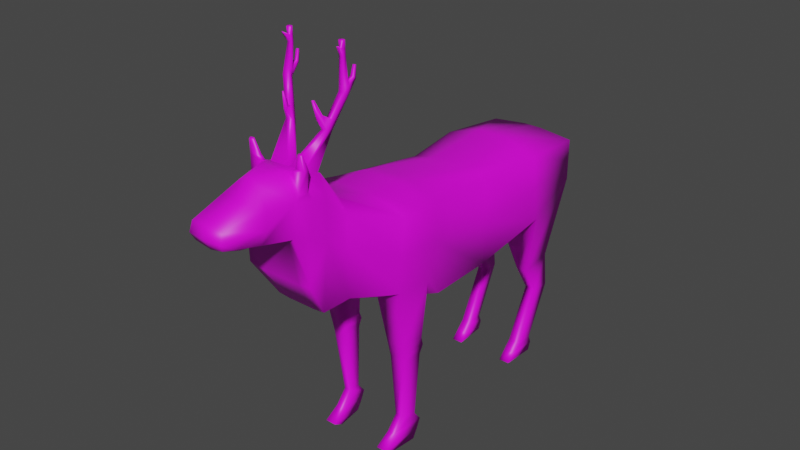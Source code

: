 # Source: raindeer_normal.blend  (saved by Blender 2.93.21; exported with 4.5.12 LTS)
import bpy
from mathutils import Matrix  # noqa: F401  (used for matrix-valued properties, if any)

bpy.ops.wm.read_factory_settings(use_empty=True)
scene = bpy.context.scene
scene.name = 'Scene'

# ---- collections
col_collection = bpy.data.collections.new('Collection'); scene.collection.children.link(col_collection)

# ---- images (referenced by path relative to the original .blend; pixels are not part of the script)
import os
ASSET_DIR = os.environ.get("B2B_ASSET_DIR", "")  # directory of the original .blend (textures are referenced by path, not embedded)
HERE = os.path.dirname(os.path.abspath(__file__))  # packed textures are extracted next to this script under _unpacked/

def load_image(name, relpath, width, height, colorspace="sRGB"):
    """Load a texture the original file referenced (path relative to the .blend, or extracted next to this script)."""
    p = next((c for c in (os.path.join(HERE, relpath), os.path.join(ASSET_DIR, relpath)) if relpath and os.path.exists(c)), "")
    if p:
        img = bpy.data.images.load(p, check_existing=True)
        img.name = name
    else:  # same state as the original file: an image datablock whose file is absent (Cycles renders it pink)
        img = bpy.data.images.new(name, width, height)
        img.source = "FILE"
        img.filepath = "//" + (relpath or name)
    img.colorspace_settings.name = colorspace
    return img
img_reindeer_color = load_image('Reindeer_color', 'Reindeer_color.png', 1024, 1024, 'sRGB')

# ---- materials (node trees are filled in below, after node groups)
mat_reindeer = bpy.data.materials.new('Reindeer')
mat_reindeer.use_transparent_shadow = False

# ---- material node trees
mat_reindeer.use_nodes = True; mat_reindeer.node_tree.nodes.clear()
_N = mat_reindeer.node_tree.nodes; _L = mat_reindeer.node_tree.links
n0 = _N.new('ShaderNodeBsdfPrincipled'); n0.name = 'Principled BSDF'; n0.location = (10, 300)
n0.distribution = 'GGX'
n0.subsurface_method = 'BURLEY'
n0.inputs[3].default_value = 1.45
n0.inputs[27].default_value = (0.0, 0.0, 0.0, 1.0)
n0.inputs[28].default_value = 1.0
n1 = _N.new('ShaderNodeOutputMaterial'); n1.name = 'Material Output'; n1.location = (300, 300)
n2 = _N.new('ShaderNodeTexImage'); n2.name = 'Image Texture'; n2.location = (-280, 280)
n2.image = img_reindeer_color
_L.new(n0.outputs[0], n1.inputs[0])
_L.new(n2.outputs[0], n0.inputs[0])
n1.is_active_output = True

# ---- world
world_world = bpy.data.worlds.new('World'); scene.world = world_world
world_world.use_nodes = True; world_world.node_tree.nodes.clear()
_N = world_world.node_tree.nodes; _L = world_world.node_tree.links
n0 = _N.new('ShaderNodeOutputWorld'); n0.name = 'World Output'; n0.location = (300, 300)
n1 = _N.new('ShaderNodeBackground'); n1.name = 'Background'; n1.location = (10, 300)
n1.inputs[0].default_value = (0.05088, 0.05088, 0.05088, 1.0)
_L.new(n1.outputs[0], n0.inputs[0])
n0.is_active_output = True
world_world.color = (0.05088, 0.05088, 0.05088)
world_world.use_sun_shadow = False
world_world.sun_shadow_jitter_overblur = 0.0

# ---- meshes
me_cube_002 = bpy.data.meshes.new('Cube.002')
me_cube_002.from_pydata([(1.08, -1.98, 3.497), (1.012, -1.965, 4.888), (1.118, 1.31, 3.434), (0.9985, 1.301, 4.697), (0.8268, 0.0, 2.929), (0.8268, 0.0, 4.663), (0.8934, 2.731, 3.737), (0.8934, 2.731, 4.575), (0.9669, -2.617, 3.497), (1.08, -2.617, 4.991), (0.6003, -3.441, 3.658), (0.635, -3.481, 5.203), (0.5132, -3.977, 3.595), (0.5855, -3.899, 5.629), (0.2884, 1.31, 4.93), (0.4779, -1.98, 3.257), (0.2747, 1.31, 3.175), (0.3833, -1.98, 5.192), (0.3833, 0.0, 4.767), (0.3833, 0.0, 2.522), (0.1974, 2.731, 4.653), (0.1472, 2.731, 3.567), (0.4779, -2.617, 3.257), (0.3833, -2.617, 5.192), (0.4454, -3.441, 3.585), (0.4454, -3.481, 5.474), (0.2794, -3.977, 3.575), (0.4292, -3.92, 6.05), (0.5305, -1.992, 1.964), (0.9193, -1.992, 1.964), (0.5305, -2.334, 1.937), (0.8421, -2.334, 1.937), (0.5982, -1.966, 0.5802), (0.7919, -1.966, 0.5802), (0.5557, -2.227, 0.6079), (0.7147, -2.227, 0.6079), (0.5982, -1.999, 0.01411), (0.7919, -1.999, 0.01411), (0.5238, -2.537, 0.01411), (0.7466, -2.537, 0.01411), (0.5982, -1.895, 0.1911), (0.5238, -2.734, 0.1189), (0.7466, -2.734, 0.1189), (0.7919, -1.895, 0.1911), (0.5557, -2.452, 0.3369), (0.7147, -2.452, 0.3369), (0.7919, -1.81, 0.3789), (0.5982, -1.81, 0.3789), (0.7216, 1.682, 1.999), (0.744, 2.332, 2.119), (0.4958, 1.682, 1.999), (0.5474, 2.332, 2.119), (0.7216, 2.061, 1.39), (0.744, 2.421, 1.388), (0.4958, 2.061, 1.39), (0.5474, 2.421, 1.388), (0.7216, 1.545, 0.3316), (0.744, 1.905, 0.3298), (0.4958, 1.545, 0.3316), (0.5474, 1.905, 0.3298), (0.7216, 1.21, -0.002022), (0.744, 1.904, -0.003792), (0.4958, 1.21, -0.002022), (0.5474, 1.904, -0.003792), (0.5474, 1.975, 0.163), (0.4958, 1.378, 0.1648), (0.7216, 1.378, 0.1648), (0.744, 1.975, 0.163), (0.1407, 3.019, 4.477), (0.1407, 2.9, 4.462), (0.6752, -4.433, 4.329), (0.5118, -4.425, 5.898), (0.4158, -4.421, 4.277), (0.3239, -4.373, 6.185), (1.058, 1.306, 4.065), (1.046, -1.973, 4.193), (0.6176, -3.481, 4.619), (0.8268, 0.0, 3.796), (0.8934, 2.731, 4.156), (1.023, -2.617, 4.244), (0.574, -3.899, 4.888), (0.1723, 2.731, 4.11), (0.5197, -4.601, 5.189), (0.4092, -4.601, 5.189), (0.2022, -4.946, 6.123), (0.4344, -5.022, 5.761), (0.3743, -5.117, 5.248), (0.2687, -5.118, 5.218), (0.3407, -5.212, 5.913), (0.3239, -5.812, 5.729), (0.3236, -5.581, 5.354), (0.2634, -5.441, 5.267), (0.4506, -5.073, 5.494), (0.3451, -5.867, 5.543), (0.2909, -5.803, 5.403), (0.5457, -4.265, 5.045), (0.3815, -4.239, 6.152), (0.5179, -4.245, 5.842), (0.5587, -4.186, 5.709), (0.5301, -4.492, 5.796), (0.2808, -4.421, 6.195), (0.349, -4.154, 6.118), (0.595, -4.283, 6.251), (0.5689, -4.372, 6.251), (0.385, -4.346, 6.251), (0.4177, -4.28, 6.251), (0.5593, -4.359, 6.529), (0.5511, -4.395, 6.498), (0.4659, -4.38, 6.505), (0.4756, -4.353, 6.529), (0.4602, -3.899, 6.044), (0.3645, -4.177, 6.125), (0.02241, -3.92, 6.05), (0.3098, -3.616, 6.639), (0.02241, -4.113, 6.106), (0.3098, -3.689, 6.66), (0.4633, -3.616, 6.639), (0.433, -3.704, 6.665), (0.524, -3.433, 7.258), (0.524, -3.506, 7.279), (0.6775, -3.433, 7.258), (0.6472, -3.521, 7.284), (0.4947, -3.402, 7.8), (0.4947, -3.448, 7.813), (0.5919, -3.402, 7.8), (0.5727, -3.457, 7.816), (0.4947, -3.414, 8.069), (0.4947, -3.459, 8.053), (0.5919, -3.414, 8.069), (0.5727, -3.469, 8.05), (0.502, -3.645, 6.864), (0.3788, -3.63, 6.86), (0.3788, -3.557, 6.839), (0.5322, -3.557, 6.839), (0.3144, -3.799, 6.851), (0.3684, -3.804, 6.857), (0.3446, -3.734, 6.914), (0.3986, -3.739, 6.92), (0.2978, -3.869, 7.174), (0.3174, -3.869, 7.177), (0.3088, -3.836, 7.171), (0.3285, -3.836, 7.174), (0.6595, -3.427, 7.372), (0.6315, -3.508, 7.396), (0.5178, -3.494, 7.392), (0.5178, -3.427, 7.372), (0.6348, -3.241, 7.427), (0.5604, -3.241, 7.427), (0.5574, -3.282, 7.464), (0.6261, -3.282, 7.464), (0.6171, -3.208, 7.635), (0.5756, -3.208, 7.635), (0.5739, -3.238, 7.638), (0.6122, -3.238, 7.638), (0.5919, -3.408, 7.935), (0.5727, -3.463, 7.933), (0.4947, -3.454, 7.933), (0.4947, -3.408, 7.935), (0.5526, -3.558, 7.972), (0.5977, -3.547, 7.975), (0.5974, -3.55, 7.995), (0.5523, -3.561, 7.992), (0.9801, -1.625, 4.849), (1.036, -1.625, 3.104), (0.3833, -1.637, 5.118), (0.4615, -1.625, 2.835), (1.008, -1.631, 4.124), (0.5184, -1.989, 2.261), (0.5184, -2.399, 2.24), (0.8708, -2.399, 2.295), (0.9562, -1.989, 2.316), (0.5244, -1.926, 2.113), (0.8564, -2.366, 2.116), (0.5244, -2.366, 2.088), (0.9377, -1.926, 2.14), (-1.08, -1.98, 3.497), (-1.012, -1.965, 4.888), (-1.118, 1.31, 3.434), (-0.9985, 1.301, 4.697), (0.0, 1.31, 2.883), (0.0, 1.31, 4.93), (0.0, -1.98, 3.257), (0.0, -1.98, 5.192), (-0.8268, 0.0, 2.929), (-0.8268, 0.0, 4.663), (0.0, 0.0, 4.767), (0.0, 0.0, 2.522), (-0.8934, 2.731, 3.737), (-0.8934, 2.731, 4.575), (0.0, 2.731, 3.735), (0.0, 2.731, 4.653), (-0.9669, -2.617, 3.497), (-1.08, -2.617, 4.991), (0.0, -2.617, 3.257), (0.0, -2.617, 5.192), (-0.6003, -3.441, 3.658), (-0.635, -3.481, 5.203), (0.0, -3.441, 3.585), (0.0, -3.481, 5.474), (-0.5132, -3.977, 3.595), (-0.5855, -3.899, 5.629), (0.0, -3.977, 3.575), (0.0, -3.899, 6.044), (-0.2884, 1.31, 4.93), (-0.4779, -1.98, 3.257), (-0.2747, 1.31, 3.175), (-0.3833, -1.98, 5.192), (-0.3833, 0.0, 4.767), (-0.3833, 0.0, 2.522), (-0.1974, 2.731, 4.653), (-0.1472, 2.731, 3.567), (-0.4779, -2.617, 3.257), (-0.3833, -2.617, 5.192), (-0.4454, -3.441, 3.585), (-0.4454, -3.481, 5.474), (-0.2794, -3.977, 3.575), (-0.4292, -3.92, 6.05), (-0.5305, -1.992, 1.964), (-0.9193, -1.992, 1.964), (-0.5305, -2.334, 1.937), (-0.8421, -2.334, 1.937), (-0.5982, -1.966, 0.5802), (-0.7919, -1.966, 0.5802), (-0.5557, -2.227, 0.6079), (-0.7147, -2.227, 0.6079), (-0.5982, -1.999, 0.01411), (-0.7919, -1.999, 0.01411), (-0.5238, -2.537, 0.01411), (-0.7466, -2.537, 0.01411), (-0.5982, -1.895, 0.1911), (-0.5238, -2.734, 0.1189), (-0.7466, -2.734, 0.1189), (-0.7919, -1.895, 0.1911), (-0.5557, -2.452, 0.3369), (-0.7147, -2.452, 0.3369), (-0.7919, -1.81, 0.3789), (-0.5982, -1.81, 0.3789), (-0.7216, 1.682, 1.999), (-0.744, 2.332, 2.119), (-0.4958, 1.682, 1.999), (-0.5474, 2.332, 2.119), (-0.7216, 2.061, 1.39), (-0.744, 2.421, 1.388), (-0.4958, 2.061, 1.39), (-0.5474, 2.421, 1.388), (-0.7216, 1.545, 0.3316), (-0.744, 1.905, 0.3298), (-0.4958, 1.545, 0.3316), (-0.5474, 1.905, 0.3298), (-0.7216, 1.21, -0.002022), (-0.744, 1.904, -0.003792), (-0.4958, 1.21, -0.002022), (-0.5474, 1.904, -0.003792), (-0.5474, 1.975, 0.163), (-0.4958, 1.378, 0.1648), (-0.7216, 1.378, 0.1648), (-0.744, 1.975, 0.163), (0.0, 3.019, 4.477), (-0.1407, 3.019, 4.477), (0.0, 2.9, 4.462), (-0.1407, 2.9, 4.462), (-0.6752, -4.433, 4.329), (-0.5118, -4.425, 5.898), (0.0, -4.421, 4.277), (0.0, -4.421, 6.195), (-0.4158, -4.421, 4.277), (-0.3239, -4.373, 6.185), (-1.058, 1.306, 4.065), (-1.046, -1.973, 4.193), (-0.6176, -3.481, 4.619), (-0.8268, 0.0, 3.796), (-0.8934, 2.731, 4.156), (0.0, 2.731, 4.194), (-1.023, -2.617, 4.244), (-0.574, -3.899, 4.888), (-0.1723, 2.731, 4.11), (-0.5197, -4.601, 5.189), (0.0, -4.601, 5.189), (-0.4092, -4.601, 5.189), (-0.2022, -4.946, 6.123), (0.0, -4.946, 6.207), (-0.4344, -5.022, 5.761), (-0.3743, -5.117, 5.248), (0.0, -5.126, 5.201), (-0.2687, -5.118, 5.218), (-0.3407, -5.212, 5.913), (0.0, -5.212, 5.913), (-0.3239, -5.812, 5.729), (-0.3236, -5.581, 5.354), (0.0, -5.379, 5.241), (-0.2634, -5.441, 5.267), (-0.4506, -5.073, 5.494), (-0.3451, -5.867, 5.543), (0.0, -5.809, 5.725), (0.0, -5.897, 5.543), (-0.2909, -5.803, 5.403), (0.0, -5.774, 5.331), (-0.5457, -4.265, 5.045), (-0.3815, -4.239, 6.152), (-0.5179, -4.245, 5.842), (0.0, -4.132, 6.112), (-0.5587, -4.186, 5.709), (-0.5301, -4.492, 5.796), (-0.2808, -4.421, 6.195), (-0.349, -4.154, 6.118), (-0.595, -4.283, 6.251), (-0.5689, -4.372, 6.251), (-0.385, -4.346, 6.251), (-0.4177, -4.28, 6.251), (-0.5593, -4.359, 6.529), (-0.5511, -4.395, 6.498), (-0.4659, -4.38, 6.505), (-0.4756, -4.353, 6.529), (-0.4602, -3.899, 6.044), (-0.3645, -4.177, 6.125), (-0.02241, -3.92, 6.05), (-0.3098, -3.616, 6.639), (-0.02241, -4.113, 6.106), (-0.3098, -3.689, 6.66), (-0.4633, -3.616, 6.639), (-0.433, -3.704, 6.665), (-0.524, -3.433, 7.258), (-0.524, -3.506, 7.279), (-0.6775, -3.433, 7.258), (-0.6472, -3.521, 7.284), (-0.4947, -3.402, 7.8), (-0.4947, -3.448, 7.813), (-0.5919, -3.402, 7.8), (-0.5727, -3.457, 7.816), (-0.4947, -3.414, 8.069), (-0.4947, -3.459, 8.053), (-0.5919, -3.414, 8.069), (-0.5727, -3.469, 8.05), (-0.502, -3.645, 6.864), (-0.3788, -3.63, 6.86), (-0.3788, -3.557, 6.839), (-0.5322, -3.557, 6.839), (-0.3144, -3.799, 6.851), (-0.3684, -3.804, 6.857), (-0.3446, -3.734, 6.914), (-0.3986, -3.739, 6.92), (-0.2978, -3.869, 7.174), (-0.3174, -3.869, 7.177), (-0.3088, -3.836, 7.171), (-0.3285, -3.836, 7.174), (-0.6595, -3.427, 7.372), (-0.6315, -3.508, 7.396), (-0.5178, -3.494, 7.392), (-0.5178, -3.427, 7.372), (-0.6348, -3.241, 7.427), (-0.5604, -3.241, 7.427), (-0.5574, -3.282, 7.464), (-0.6261, -3.282, 7.464), (-0.6171, -3.208, 7.635), (-0.5756, -3.208, 7.635), (-0.5739, -3.238, 7.638), (-0.6122, -3.238, 7.638), (-0.5919, -3.408, 7.935), (-0.5727, -3.463, 7.933), (-0.4947, -3.454, 7.933), (-0.4947, -3.408, 7.935), (-0.5526, -3.558, 7.972), (-0.5977, -3.547, 7.975), (-0.5974, -3.55, 7.995), (-0.5523, -3.561, 7.992), (-0.9801, -1.625, 4.849), (0.0, -1.637, 5.118), (0.0, -1.625, 2.835), (-1.036, -1.625, 3.104), (-0.3833, -1.637, 5.118), (-0.4615, -1.625, 2.835), (-1.008, -1.631, 4.124), (-0.5184, -1.989, 2.261), (-0.5184, -2.399, 2.24), (-0.8708, -2.399, 2.295), (-0.9562, -1.989, 2.316), (-0.5244, -1.926, 2.113), (-0.8564, -2.366, 2.116), (-0.5244, -2.366, 2.088), (-0.9377, -1.926, 2.14)], [], [(14, 3, 7, 20), (166, 162, 1, 75), (165, 163, 0, 15), (164, 366, 182, 17), (75, 1, 9, 79), (14, 180, 185, 18), (16, 2, 4, 19), (74, 3, 5, 77), (81, 20, 7, 78), (74, 2, 6, 78), (16, 179, 189, 21), (79, 9, 11, 76), (17, 182, 194, 23), (173, 171, 28, 30), (25, 198, 202, 110), (22, 8, 10, 24), (23, 194, 198, 25), (13, 110, 111, 98), (24, 10, 12, 26), (76, 11, 13, 80), (197, 24, 26, 201), (80, 13, 98, 95), (9, 23, 25, 11), (193, 22, 24, 197), (11, 25, 110, 13), (181, 15, 22, 193), (1, 17, 23, 9), (16, 21, 51, 50), (272, 190, 20, 81), (179, 16, 19, 186), (3, 14, 18, 5), (162, 164, 17, 1), (367, 165, 15, 181), (180, 14, 20, 190), (29, 31, 35, 33), (174, 172, 31, 29), (171, 174, 29, 28), (172, 173, 30, 31), (41, 40, 36, 38), (28, 29, 33, 32), (30, 28, 32, 34), (31, 30, 34, 35), (36, 37, 39, 38), (42, 41, 38, 39), (43, 42, 39, 37), (40, 43, 37, 36), (47, 46, 43, 40), (46, 45, 42, 43), (45, 44, 41, 42), (44, 47, 40, 41), (34, 32, 47, 44), (35, 34, 44, 45), (33, 35, 45, 46), (32, 33, 46, 47), (51, 49, 53, 55), (6, 2, 48, 49), (2, 16, 50, 48), (21, 6, 49, 51), (55, 53, 57, 59), (49, 48, 52, 53), (50, 51, 55, 54), (48, 50, 54, 52), (65, 64, 63, 62), (53, 52, 56, 57), (54, 55, 59, 58), (52, 54, 58, 56), (60, 62, 63, 61), (66, 65, 62, 60), (64, 67, 61, 63), (67, 66, 60, 61), (57, 56, 66, 67), (59, 57, 67, 64), (56, 58, 65, 66), (58, 59, 64, 65), (190, 20, 68, 257), (257, 68, 69, 259), (20, 190, 259, 69), (68, 20, 69), (100, 264, 280, 84), (277, 83, 87, 283), (26, 12, 70, 72), (201, 26, 72, 263), (27, 112, 113, 116), (70, 82, 83, 72), (72, 83, 277, 263), (189, 272, 81, 21), (12, 80, 70), (10, 76, 80, 12), (8, 79, 76, 10), (3, 74, 78, 7), (21, 81, 78, 6), (2, 74, 77, 4), (0, 75, 79, 8), (163, 166, 75, 0), (86, 92, 90), (283, 87, 91, 289), (82, 99, 85, 92, 86), (99, 100, 84, 85), (83, 82, 86, 87), (84, 280, 286, 88), (87, 86, 90, 91), (85, 84, 88), (89, 92, 85), (88, 89, 85), (93, 92, 89), (90, 92, 93), (70, 80, 95), (293, 89, 88, 286), (93, 89, 293, 294), (289, 91, 94, 296), (91, 90, 94), (294, 296, 94, 93), (90, 93, 94), (95, 82, 70), (95, 98, 99, 82), (71, 97, 102, 103), (111, 300, 264, 100), (97, 71, 99, 98), (71, 73, 100, 99), (73, 96, 111, 100), (96, 97, 98, 111), (103, 102, 106, 107), (97, 96, 105, 102), (73, 71, 103, 104), (96, 73, 104, 105), (106, 109, 108, 107), (102, 105, 109, 106), (104, 103, 107, 108), (105, 104, 108, 109), (112, 27, 110, 202), (27, 101, 111, 110), (114, 112, 202, 300), (101, 114, 300, 111), (131, 130, 121, 119), (112, 114, 115, 113), (114, 101, 117, 115), (101, 27, 116, 117), (143, 142, 124, 125), (133, 132, 118, 120), (130, 133, 120, 121), (132, 131, 119, 118), (155, 154, 128, 129), (145, 144, 123, 122), (144, 143, 125, 123), (142, 145, 122, 124), (128, 126, 127, 129), (157, 156, 127, 126), (156, 155, 129, 127), (154, 157, 126, 128), (113, 115, 131, 132), (117, 116, 133, 130), (116, 113, 132, 133), (131, 115, 134, 136), (135, 137, 141, 139), (115, 117, 135, 134), (117, 130, 137, 135), (130, 131, 136, 137), (138, 139, 141, 140), (134, 135, 139, 138), (137, 136, 140, 141), (136, 134, 138, 140), (118, 145, 148, 147), (119, 121, 143, 144), (118, 119, 144, 145), (121, 120, 142, 143), (148, 149, 153, 152), (142, 120, 146, 149), (120, 118, 147, 146), (145, 142, 149, 148), (150, 151, 152, 153), (147, 148, 152, 151), (149, 146, 150, 153), (146, 147, 151, 150), (124, 122, 157, 154), (156, 123, 158, 161), (122, 123, 156, 157), (125, 124, 154, 155), (158, 159, 160, 161), (123, 125, 159, 158), (155, 156, 161, 160), (125, 155, 160, 159), (4, 77, 166, 163), (186, 19, 165, 367), (5, 18, 164, 162), (18, 185, 366, 164), (19, 4, 163, 165), (77, 5, 162, 166), (8, 22, 168, 169), (15, 0, 170, 167), (0, 8, 169, 170), (22, 15, 167, 168), (169, 168, 173, 172), (167, 170, 174, 171), (170, 169, 172, 174), (168, 167, 171, 173), (203, 209, 188, 178), (371, 268, 176, 365), (370, 204, 175, 368), (369, 206, 182, 366), (268, 273, 192, 176), (203, 207, 185, 180), (205, 208, 183, 177), (267, 270, 184, 178), (275, 271, 188, 209), (267, 271, 187, 177), (205, 210, 189, 179), (273, 269, 196, 192), (206, 212, 194, 182), (378, 219, 217, 376), (214, 313, 202, 198), (211, 213, 195, 191), (212, 214, 198, 194), (200, 301, 314, 313), (213, 215, 199, 195), (269, 274, 200, 196), (197, 201, 215, 213), (274, 297, 301, 200), (192, 196, 214, 212), (193, 197, 213, 211), (196, 200, 313, 214), (181, 193, 211, 204), (176, 192, 212, 206), (205, 239, 240, 210), (272, 275, 209, 190), (179, 186, 208, 205), (178, 184, 207, 203), (365, 176, 206, 369), (367, 181, 204, 370), (180, 190, 209, 203), (218, 222, 224, 220), (379, 218, 220, 377), (376, 217, 218, 379), (377, 220, 219, 378), (230, 227, 225, 229), (217, 221, 222, 218), (219, 223, 221, 217), (220, 224, 223, 219), (225, 227, 228, 226), (231, 228, 227, 230), (232, 226, 228, 231), (229, 225, 226, 232), (236, 229, 232, 235), (235, 232, 231, 234), (234, 231, 230, 233), (233, 230, 229, 236), (223, 233, 236, 221), (224, 234, 233, 223), (222, 235, 234, 224), (221, 236, 235, 222), (240, 244, 242, 238), (187, 238, 237, 177), (177, 237, 239, 205), (210, 240, 238, 187), (244, 248, 246, 242), (238, 242, 241, 237), (239, 243, 244, 240), (237, 241, 243, 239), (254, 251, 252, 253), (242, 246, 245, 241), (243, 247, 248, 244), (241, 245, 247, 243), (249, 250, 252, 251), (255, 249, 251, 254), (253, 252, 250, 256), (256, 250, 249, 255), (246, 256, 255, 245), (248, 253, 256, 246), (245, 255, 254, 247), (247, 254, 253, 248), (190, 257, 258, 209), (257, 259, 260, 258), (209, 260, 259, 190), (258, 260, 209), (303, 279, 280, 264), (277, 283, 284, 278), (215, 265, 261, 199), (201, 263, 265, 215), (216, 319, 316, 315), (261, 265, 278, 276), (265, 263, 277, 278), (189, 210, 275, 272), (199, 261, 274), (195, 199, 274, 269), (191, 195, 269, 273), (178, 188, 271, 267), (210, 187, 271, 275), (177, 183, 270, 267), (175, 191, 273, 268), (368, 175, 268, 371), (282, 288, 291), (283, 289, 290, 284), (276, 282, 291, 281, 302), (302, 281, 279, 303), (278, 284, 282, 276), (279, 285, 286, 280), (284, 290, 288, 282), (281, 285, 279), (287, 281, 291), (285, 281, 287), (292, 287, 291), (288, 292, 291), (261, 297, 274), (293, 286, 285, 287), (292, 294, 293, 287), (289, 296, 295, 290), (290, 295, 288), (294, 292, 295, 296), (288, 295, 292), (297, 261, 276), (297, 276, 302, 301), (262, 306, 305, 299), (314, 303, 264, 300), (299, 301, 302, 262), (262, 302, 303, 266), (266, 303, 314, 298), (298, 314, 301, 299), (306, 310, 309, 305), (299, 305, 308, 298), (266, 307, 306, 262), (298, 308, 307, 266), (309, 310, 311, 312), (305, 309, 312, 308), (307, 311, 310, 306), (308, 312, 311, 307), (315, 202, 313, 216), (216, 313, 314, 304), (317, 300, 202, 315), (304, 314, 300, 317), (334, 322, 324, 333), (315, 316, 318, 317), (317, 318, 320, 304), (304, 320, 319, 216), (346, 328, 327, 345), (336, 323, 321, 335), (333, 324, 323, 336), (335, 321, 322, 334), (358, 332, 331, 357), (348, 325, 326, 347), (347, 326, 328, 346), (345, 327, 325, 348), (331, 332, 330, 329), (360, 329, 330, 359), (359, 330, 332, 358), (357, 331, 329, 360), (316, 335, 334, 318), (320, 333, 336, 319), (319, 336, 335, 316), (334, 339, 337, 318), (338, 342, 344, 340), (318, 337, 338, 320), (320, 338, 340, 333), (333, 340, 339, 334), (341, 343, 344, 342), (337, 341, 342, 338), (340, 344, 343, 339), (339, 343, 341, 337), (321, 350, 351, 348), (322, 347, 346, 324), (321, 348, 347, 322), (324, 346, 345, 323), (351, 355, 356, 352), (345, 352, 349, 323), (323, 349, 350, 321), (348, 351, 352, 345), (353, 356, 355, 354), (350, 354, 355, 351), (352, 356, 353, 349), (349, 353, 354, 350), (327, 357, 360, 325), (359, 364, 361, 326), (325, 360, 359, 326), (328, 358, 357, 327), (361, 364, 363, 362), (326, 361, 362, 328), (358, 363, 364, 359), (328, 362, 363, 358), (183, 368, 371, 270), (186, 367, 370, 208), (184, 365, 369, 207), (207, 369, 366, 185), (208, 370, 368, 183), (270, 371, 365, 184), (191, 374, 373, 211), (204, 372, 375, 175), (175, 375, 374, 191), (211, 373, 372, 204), (374, 377, 378, 373), (372, 376, 379, 375), (375, 379, 377, 374), (373, 378, 376, 372)])
me_cube_002.polygons.foreach_set('use_smooth', [True] * 390)
_uv = me_cube_002.uv_layers.new(name='UVMap')
_uv.uv.foreach_set('vector', [0.8878, 0.428, 0.935, 0.4291, 0.93, 0.5243, 0.8837, 0.5244, 0.6773, 0.3115, 0.7239, 0.324, 0.7204, 0.3464, 0.6757, 0.3346, 0.8965, 0.834, 0.9347, 0.8365, 0.9376, 0.8635, 0.8976, 0.8612, 0.89, 0.2327, 0.8645, 0.2332, 0.864, 0.2099, 0.8895, 0.2093, 0.6757, 0.3346, 0.7204, 0.3464, 0.7155, 0.3899, 0.6676, 0.3768, 0.8878, 0.428, 0.8686, 0.4284, 0.8668, 0.3444, 0.8923, 0.3439, 0.8841, 0.6438, 0.9402, 0.6462, 0.9208, 0.7278, 0.8913, 0.7241, 0.7254, 0.1222, 0.7658, 0.1337, 0.7407, 0.2169, 0.6851, 0.2016, 0.4686, 0.653, 0.4703, 0.6175, 0.5166, 0.6226, 0.5166, 0.65, 0.7254, 0.1222, 0.685, 0.1106, 0.7295, 0.02537, 0.7564, 0.03277, 0.8841, 0.6438, 0.8658, 0.6411, 0.8658, 0.5554, 0.8756, 0.5538, 0.6676, 0.3768, 0.7155, 0.3899, 0.7138, 0.4499, 0.6764, 0.4396, 0.8895, 0.2093, 0.864, 0.2099, 0.8632, 0.1681, 0.8887, 0.1676, 0.04506, 0.7558, 0.01592, 0.7586, 0.01993, 0.7486, 0.04254, 0.7459, 0.8916, 0.1077, 0.8619, 0.1084, 0.8612, 0.07455, 0.8918, 0.07391, 0.8976, 0.9032, 0.9301, 0.9054, 0.9057, 0.9612, 0.8954, 0.9605, 0.8887, 0.1676, 0.8632, 0.1681, 0.8619, 0.1084, 0.8916, 0.1077, 0.7337, 0.4843, 0.7603, 0.4919, 0.7605, 0.5113, 0.7338, 0.5042, 0.8954, 0.9605, 0.9057, 0.9612, 0.8999, 0.9959, 0.8844, 0.9957, 0.6764, 0.4396, 0.7138, 0.4499, 0.7337, 0.4843, 0.6862, 0.4712, 0.8658, 0.9605, 0.8954, 0.9605, 0.8844, 0.9957, 0.8658, 0.9957, 0.6862, 0.4712, 0.7337, 0.4843, 0.7338, 0.5042, 0.6898, 0.4975, 0.935, 0.1689, 0.8887, 0.1676, 0.8916, 0.1077, 0.9042, 0.1105, 0.8658, 0.9032, 0.8976, 0.9032, 0.8954, 0.9605, 0.8658, 0.9605, 0.7138, 0.4499, 0.7311, 0.455, 0.7603, 0.4919, 0.7337, 0.4843, 0.8658, 0.8612, 0.8976, 0.8612, 0.8976, 0.9032, 0.8658, 0.9032, 0.9314, 0.2128, 0.8895, 0.2093, 0.8887, 0.1676, 0.935, 0.1689, 0.6228, 0.6575, 0.7126, 0.6175, 0.6995, 0.7164, 0.6582, 0.7308, 0.4572, 0.6475, 0.4572, 0.6175, 0.4703, 0.6175, 0.4686, 0.653, 0.8658, 0.6411, 0.8841, 0.6438, 0.8913, 0.7241, 0.8658, 0.7241, 0.935, 0.4291, 0.8878, 0.428, 0.8923, 0.3439, 0.9218, 0.3444, 0.9298, 0.2357, 0.89, 0.2327, 0.8895, 0.2093, 0.9314, 0.2128, 0.8658, 0.834, 0.8965, 0.834, 0.8976, 0.8612, 0.8658, 0.8612, 0.8686, 0.4284, 0.8878, 0.428, 0.8837, 0.5244, 0.8706, 0.5247, 0.5324, 0.2967, 0.5246, 0.3183, 0.4413, 0.2882, 0.4441, 0.2709, 0.5449, 0.2956, 0.5356, 0.3235, 0.5246, 0.3183, 0.5324, 0.2967, 0.3514, 0.7106, 0.3786, 0.706, 0.3786, 0.7184, 0.3529, 0.721, 0.2264, 0.8629, 0.2045, 0.8596, 0.2055, 0.85, 0.2262, 0.8513, 0.06448, 0.624, 0.009234, 0.6311, 0.01568, 0.6191, 0.05114, 0.6176, 0.3529, 0.721, 0.3786, 0.7184, 0.3792, 0.8088, 0.3664, 0.8101, 0.04254, 0.7459, 0.01993, 0.7486, 0.01494, 0.6568, 0.0322, 0.6579, 0.2262, 0.8513, 0.2055, 0.85, 0.2129, 0.7635, 0.2234, 0.7642, 0.5812, 0.8761, 0.594, 0.8753, 0.5932, 0.9108, 0.5784, 0.9117, 0.594, 0.9247, 0.5792, 0.9256, 0.5784, 0.9117, 0.5932, 0.9108, 0.4205, 0.2594, 0.401, 0.312, 0.3978, 0.2975, 0.4073, 0.263, 0.3572, 0.9204, 0.3443, 0.9204, 0.3443, 0.9076, 0.3572, 0.9076, 0.3572, 0.9338, 0.3443, 0.9338, 0.3443, 0.9204, 0.3572, 0.9204, 0.434, 0.2573, 0.4199, 0.2979, 0.401, 0.312, 0.4205, 0.2594, 0.2247, 0.7445, 0.2142, 0.7438, 0.2131, 0.7269, 0.2279, 0.7278, 0.04644, 0.6393, 0.004082, 0.6438, 0.009234, 0.6311, 0.06448, 0.624, 0.0322, 0.6579, 0.01494, 0.6568, 0.004082, 0.6438, 0.04644, 0.6393, 0.2234, 0.7642, 0.2129, 0.7635, 0.2142, 0.7438, 0.2247, 0.7445, 0.4441, 0.2709, 0.4413, 0.2882, 0.4199, 0.2979, 0.434, 0.2573, 0.07264, 0.9228, 0.07264, 0.9099, 0.08512, 0.9099, 0.08512, 0.9228, 0.4936, 0.788, 0.5067, 0.788, 0.5067, 0.8346, 0.4936, 0.8346, 0.7295, 0.02537, 0.685, 0.1106, 0.5996, 0.06224, 0.6187, 0.02268, 0.1884, 0.8483, 0.1346, 0.8249, 0.1578, 0.7527, 0.1727, 0.7545, 0.467, 0.6884, 0.5166, 0.6774, 0.5067, 0.788, 0.4936, 0.788, 0.4936, 0.8346, 0.5067, 0.8346, 0.5067, 0.9102, 0.4936, 0.9102, 0.6187, 0.02268, 0.5996, 0.06224, 0.5672, 0.02723, 0.5734, 0.004082, 0.6582, 0.7308, 0.6995, 0.7164, 0.7126, 0.7636, 0.6891, 0.7671, 0.1727, 0.7545, 0.1578, 0.7527, 0.162, 0.716, 0.1769, 0.7177, 0.6565, 0.8545, 0.6956, 0.8486, 0.6925, 0.8603, 0.6471, 0.8672, 0.5734, 0.004082, 0.5672, 0.02723, 0.4902, 0.04158, 0.4965, 0.01843, 0.6891, 0.7671, 0.7126, 0.7636, 0.6893, 0.8383, 0.6658, 0.8419, 0.1769, 0.7177, 0.162, 0.716, 0.1706, 0.6423, 0.1855, 0.644, 0.661, 0.921, 0.646, 0.9215, 0.6479, 0.8758, 0.661, 0.8753, 0.1869, 0.6317, 0.172, 0.6299, 0.1734, 0.6176, 0.1884, 0.6193, 0.4936, 0.9202, 0.5067, 0.9202, 0.5067, 0.932, 0.4936, 0.932, 0.487, 0.01098, 0.4766, 0.04937, 0.4629, 0.05717, 0.4751, 0.01265, 0.4965, 0.01843, 0.4902, 0.04158, 0.4766, 0.04937, 0.487, 0.01098, 0.4936, 0.9102, 0.5067, 0.9102, 0.5067, 0.9202, 0.4936, 0.9202, 0.1855, 0.644, 0.1706, 0.6423, 0.172, 0.6299, 0.1869, 0.6317, 0.6658, 0.8419, 0.6893, 0.8383, 0.6956, 0.8486, 0.6565, 0.8545, 0.8706, 0.5247, 0.8837, 0.5244, 0.8804, 0.5453, 0.871, 0.5455, 0.2945, 0.9207, 0.2945, 0.9113, 0.3022, 0.9113, 0.3022, 0.9207, 0.3151, 0.9076, 0.3151, 0.9207, 0.3022, 0.9207, 0.3022, 0.9113, 0.6072, 0.8753, 0.6072, 0.8976, 0.6022, 0.8815, 0.8792, 0.0382, 0.8605, 0.03859, 0.8598, 0.004082, 0.8732, 0.004751, 0.3291, 0.8183, 0.3563, 0.8183, 0.3469, 0.8525, 0.3291, 0.853, 0.26, 0.6176, 0.2755, 0.6189, 0.2863, 0.6634, 0.2691, 0.6601, 0.2414, 0.6176, 0.26, 0.6176, 0.2691, 0.6601, 0.2414, 0.6601, 0.03796, 0.851, 0.06367, 0.8426, 0.05866, 0.8887, 0.04896, 0.8919, 0.2863, 0.6634, 0.276, 0.7187, 0.2686, 0.7187, 0.2691, 0.6601, 0.2691, 0.6601, 0.2686, 0.7187, 0.2414, 0.7187, 0.2414, 0.6601, 0.4572, 0.6775, 0.4572, 0.6475, 0.4686, 0.653, 0.467, 0.6884, 0.6019, 0.4535, 0.6862, 0.4712, 0.6409, 0.4954, 0.6154, 0.4201, 0.6764, 0.4396, 0.6862, 0.4712, 0.6019, 0.4535, 0.6197, 0.3637, 0.6676, 0.3768, 0.6764, 0.4396, 0.6154, 0.4201, 0.7658, 0.1337, 0.7254, 0.1222, 0.7564, 0.03277, 0.7833, 0.04018, 0.467, 0.6884, 0.4686, 0.653, 0.5166, 0.65, 0.5166, 0.6774, 0.685, 0.1106, 0.7254, 0.1222, 0.6851, 0.2016, 0.6295, 0.1863, 0.6309, 0.3227, 0.6757, 0.3346, 0.6676, 0.3768, 0.6197, 0.3637, 0.612, 0.2931, 0.6773, 0.3115, 0.6757, 0.3346, 0.6309, 0.3227, 0.6877, 0.556, 0.7043, 0.5574, 0.6863, 0.5877, 0.3291, 0.853, 0.3469, 0.8525, 0.3466, 0.8743, 0.3291, 0.87, 0.6931, 0.5217, 0.7339, 0.5254, 0.7223, 0.5589, 0.7043, 0.5574, 0.6877, 0.556, 0.7339, 0.5254, 0.7607, 0.5284, 0.7468, 0.5609, 0.7223, 0.5589, 0.3563, 0.8183, 0.3636, 0.8183, 0.3539, 0.8528, 0.3469, 0.8525, 0.5303, 0.9114, 0.5248, 0.8979, 0.5464, 0.8979, 0.5464, 0.9206, 0.3469, 0.8525, 0.3539, 0.8528, 0.3506, 0.8843, 0.3466, 0.8743, 0.7223, 0.5589, 0.7468, 0.5609, 0.7287, 0.5739, 0.7062, 0.6092, 0.7043, 0.5574, 0.7223, 0.5589, 0.7287, 0.5739, 0.7062, 0.6092, 0.7223, 0.5589, 0.6933, 0.6094, 0.7043, 0.5574, 0.7062, 0.6092, 0.6863, 0.5877, 0.7043, 0.5574, 0.6933, 0.6094, 0.6409, 0.4954, 0.6862, 0.4712, 0.6898, 0.4975, 0.1097, 0.8791, 0.1099, 0.9006, 0.07264, 0.9018, 0.07264, 0.8791, 0.1536, 0.8564, 0.1664, 0.8579, 0.1661, 0.8794, 0.1534, 0.8794, 0.3291, 0.87, 0.3466, 0.8743, 0.3484, 0.8994, 0.3291, 0.8968, 0.3466, 0.8743, 0.3506, 0.8843, 0.3484, 0.8994, 0.1534, 0.8794, 0.1405, 0.8794, 0.145, 0.8601, 0.1536, 0.8564, 0.6863, 0.5877, 0.6933, 0.6094, 0.6855, 0.6029, 0.6898, 0.4975, 0.6931, 0.5217, 0.6409, 0.4954, 0.6898, 0.4975, 0.7338, 0.5042, 0.7339, 0.5254, 0.6931, 0.5217, 0.7417, 0.5229, 0.7412, 0.5104, 0.7668, 0.5199, 0.7652, 0.5256, 0.8851, 0.05486, 0.8609, 0.05851, 0.8605, 0.03859, 0.8792, 0.0382, 0.7412, 0.5104, 0.7417, 0.5229, 0.7339, 0.5254, 0.7338, 0.5042, 0.7417, 0.5229, 0.7609, 0.525, 0.7607, 0.5284, 0.7339, 0.5254, 0.8821, 0.04145, 0.8861, 0.05051, 0.8851, 0.05486, 0.8792, 0.0382, 0.7612, 0.5157, 0.7412, 0.5104, 0.7338, 0.5042, 0.7605, 0.5113, 0.7652, 0.5256, 0.7668, 0.5199, 0.7833, 0.5297, 0.7806, 0.5315, 0.1873, 0.8996, 0.1746, 0.8814, 0.1758, 0.8751, 0.1873, 0.8729, 0.6927, 0.8924, 0.7081, 0.8753, 0.7081, 0.8993, 0.696, 0.8976, 0.2834, 0.8964, 0.2757, 0.8918, 0.2785, 0.888, 0.2826, 0.8892, 0.7045, 0.9174, 0.699, 0.9166, 0.6987, 0.9147, 0.7044, 0.915, 0.1873, 0.8729, 0.1758, 0.8751, 0.1762, 0.8575, 0.1817, 0.8564, 0.696, 0.8976, 0.7081, 0.8993, 0.7044, 0.915, 0.6987, 0.9147, 0.2826, 0.8892, 0.2785, 0.888, 0.2812, 0.871, 0.2834, 0.87, 0.8627, 0.07304, 0.8897, 0.07248, 0.8918, 0.07391, 0.8612, 0.07455, 0.8897, 0.07248, 0.8841, 0.05651, 0.8851, 0.05486, 0.8918, 0.07391, 0.8624, 0.05978, 0.8627, 0.07304, 0.8612, 0.07455, 0.8609, 0.05851, 0.8841, 0.05651, 0.8624, 0.05978, 0.8609, 0.05851, 0.8851, 0.05486, 0.1324, 0.9332, 0.1242, 0.9321, 0.1181, 0.9024, 0.1262, 0.9035, 0.958, 0.5547, 0.9713, 0.5538, 0.9582, 0.5981, 0.9532, 0.5984, 0.7417, 0.9179, 0.7208, 0.9121, 0.7251, 0.8721, 0.733, 0.8742, 0.9677, 0.2898, 0.9514, 0.2881, 0.9472, 0.2443, 0.9533, 0.2449, 0.9589, 0.1948, 0.9532, 0.1943, 0.9624, 0.1673, 0.9663, 0.1676, 0.04888, 0.9064, 0.05858, 0.9032, 0.0584, 0.9337, 0.0487, 0.9369, 0.9545, 0.2311, 0.9483, 0.2305, 0.9508, 0.2015, 0.9569, 0.2021, 0.9543, 0.6122, 0.9593, 0.6119, 0.9615, 0.641, 0.9564, 0.6413, 0.9695, 0.1606, 0.9661, 0.1591, 0.9698, 0.151, 0.9728, 0.1535, 0.9586, 0.6486, 0.9632, 0.6483, 0.9697, 0.6757, 0.9665, 0.6759, 0.1275, 0.8961, 0.12, 0.8951, 0.1272, 0.8675, 0.1324, 0.8683, 0.2757, 0.7269, 0.2851, 0.7274, 0.2851, 0.7557, 0.2786, 0.7553, 0.7824, 0.9054, 0.7824, 0.9119, 0.7796, 0.9119, 0.779, 0.9067, 0.97, 0.6842, 0.9728, 0.6831, 0.9758, 0.6905, 0.9734, 0.6925, 0.726, 0.9339, 0.7208, 0.934, 0.7208, 0.9263, 0.726, 0.926, 0.2781, 0.764, 0.2846, 0.7644, 0.2841, 0.7731, 0.2777, 0.7727, 0.9532, 0.5984, 0.9582, 0.5981, 0.9593, 0.6119, 0.9543, 0.6122, 0.9533, 0.2449, 0.9472, 0.2443, 0.9483, 0.2305, 0.9545, 0.2311, 0.04896, 0.8919, 0.05866, 0.8887, 0.05858, 0.9032, 0.04888, 0.9064, 0.9593, 0.6119, 0.9582, 0.5981, 0.9695, 0.6076, 0.9669, 0.613, 0.9643, 0.2355, 0.9618, 0.23, 0.9742, 0.2168, 0.9764, 0.2174, 0.733, 0.8742, 0.7251, 0.8721, 0.7322, 0.8617, 0.7356, 0.8629, 0.9533, 0.2449, 0.9545, 0.2311, 0.9618, 0.23, 0.9643, 0.2355, 0.1482, 0.9105, 0.1482, 0.9188, 0.1405, 0.9201, 0.1406, 0.9165, 0.3873, 0.6505, 0.3886, 0.6509, 0.3886, 0.6533, 0.3873, 0.6529, 0.7356, 0.8629, 0.7322, 0.8617, 0.7405, 0.8426, 0.7417, 0.8431, 0.779, 0.8667, 0.7826, 0.867, 0.7826, 0.8826, 0.7813, 0.8826, 0.9669, 0.613, 0.9695, 0.6076, 0.981, 0.6262, 0.9789, 0.6267, 0.9564, 0.6413, 0.9586, 0.6486, 0.9517, 0.6576, 0.9484, 0.6562, 0.1262, 0.9035, 0.1181, 0.9024, 0.12, 0.8951, 0.1275, 0.8961, 0.9564, 0.6413, 0.9615, 0.641, 0.9632, 0.6483, 0.9586, 0.6486, 0.9569, 0.2021, 0.9508, 0.2015, 0.9532, 0.1943, 0.9589, 0.1948, 0.6022, 0.9233, 0.6068, 0.9233, 0.6058, 0.9352, 0.6033, 0.9352, 0.9532, 0.1943, 0.9508, 0.2015, 0.9432, 0.1863, 0.9467, 0.185, 0.0487, 0.9369, 0.0584, 0.9337, 0.06027, 0.9472, 0.05557, 0.9488, 0.1017, 0.9099, 0.1017, 0.9193, 0.09329, 0.9171, 0.09329, 0.9126, 0.3873, 0.6205, 0.3873, 0.6177, 0.3894, 0.6176, 0.3894, 0.6201, 0.9484, 0.6562, 0.9517, 0.6576, 0.953, 0.6695, 0.951, 0.6699, 0.9467, 0.185, 0.9432, 0.1863, 0.9463, 0.1727, 0.9483, 0.1732, 0.05557, 0.9488, 0.06027, 0.9472, 0.06367, 0.9609, 0.06105, 0.9617, 0.2786, 0.7553, 0.2851, 0.7557, 0.2846, 0.7644, 0.2781, 0.764, 0.9728, 0.6831, 0.9697, 0.6757, 0.9804, 0.6832, 0.981, 0.6844, 0.9665, 0.6759, 0.9697, 0.6757, 0.9728, 0.6831, 0.97, 0.6842, 0.9663, 0.1676, 0.9624, 0.1673, 0.9661, 0.1591, 0.9695, 0.1606, 0.1297, 0.8584, 0.1267, 0.8577, 0.1269, 0.8564, 0.1298, 0.8571, 0.1324, 0.8683, 0.1272, 0.8675, 0.1267, 0.8577, 0.1297, 0.8584, 0.6944, 0.9285, 0.6987, 0.9256, 0.6987, 0.9342, 0.6958, 0.9349, 0.9663, 0.1676, 0.9695, 0.1606, 0.9764, 0.1589, 0.9757, 0.1601, 0.6295, 0.1863, 0.6851, 0.2016, 0.6773, 0.3115, 0.612, 0.2931, 0.8658, 0.7241, 0.8913, 0.7241, 0.8965, 0.834, 0.8658, 0.834, 0.9218, 0.3444, 0.8923, 0.3439, 0.89, 0.2327, 0.9298, 0.2357, 0.8923, 0.3439, 0.8668, 0.3444, 0.8645, 0.2332, 0.89, 0.2327, 0.8913, 0.7241, 0.9208, 0.7278, 0.9347, 0.8365, 0.8965, 0.834, 0.6851, 0.2016, 0.7407, 0.2169, 0.7239, 0.324, 0.6773, 0.3115, 0.2279, 0.9521, 0.1965, 0.9342, 0.2035, 0.8693, 0.2266, 0.8745, 0.3409, 0.6372, 0.3792, 0.6176, 0.3787, 0.6952, 0.3501, 0.7017, 0.6309, 0.3227, 0.6197, 0.3637, 0.5465, 0.3287, 0.5551, 0.3027, 0.06448, 0.8328, 0.0222, 0.8344, 0.02046, 0.7683, 0.04759, 0.7658, 0.2266, 0.8745, 0.2035, 0.8693, 0.2045, 0.8596, 0.2264, 0.8629, 0.3501, 0.7017, 0.3787, 0.6952, 0.3786, 0.706, 0.3514, 0.7106, 0.5551, 0.3027, 0.5465, 0.3287, 0.5356, 0.3235, 0.5449, 0.2956, 0.04759, 0.7658, 0.02046, 0.7683, 0.01592, 0.7586, 0.04506, 0.7558, 0.8494, 0.4288, 0.8575, 0.5249, 0.8112, 0.5268, 0.8022, 0.4318, 0.2835, 0.3027, 0.2818, 0.2797, 0.3266, 0.2678, 0.3301, 0.2902, 0.8351, 0.834, 0.834, 0.8612, 0.794, 0.8635, 0.7969, 0.8365, 0.839, 0.2337, 0.8386, 0.2104, 0.864, 0.2099, 0.8645, 0.2332, 0.2818, 0.2797, 0.2737, 0.2375, 0.3216, 0.2245, 0.3266, 0.2678, 0.8494, 0.4288, 0.8414, 0.3449, 0.8668, 0.3444, 0.8686, 0.4284, 0.8475, 0.6438, 0.8403, 0.7241, 0.8108, 0.7278, 0.7914, 0.6462, 0.3316, 0.4919, 0.2914, 0.4122, 0.347, 0.3969, 0.3721, 0.4803, 0.4457, 0.653, 0.3978, 0.65, 0.3978, 0.6226, 0.444, 0.6175, 0.3316, 0.4919, 0.3627, 0.581, 0.3358, 0.5884, 0.2912, 0.5035, 0.8475, 0.6438, 0.856, 0.5538, 0.8658, 0.5554, 0.8658, 0.6411, 0.2737, 0.2375, 0.2827, 0.1741, 0.3201, 0.1639, 0.3216, 0.2245, 0.8386, 0.2104, 0.8377, 0.1687, 0.8632, 0.1681, 0.864, 0.2099, 0.7618, 0.6962, 0.7593, 0.7062, 0.7367, 0.7035, 0.7327, 0.6934, 0.8323, 0.109, 0.8306, 0.07519, 0.8612, 0.07455, 0.8619, 0.1084, 0.834, 0.9032, 0.8362, 0.9605, 0.8259, 0.9612, 0.8015, 0.9054, 0.8377, 0.1687, 0.8323, 0.109, 0.8619, 0.1084, 0.8632, 0.1681, 0.34, 0.1294, 0.3401, 0.1095, 0.367, 0.1021, 0.3667, 0.1217, 0.8362, 0.9605, 0.8472, 0.9957, 0.8317, 0.9959, 0.8259, 0.9612, 0.2827, 0.1741, 0.2925, 0.1425, 0.34, 0.1294, 0.3201, 0.1639, 0.8658, 0.9605, 0.8658, 0.9957, 0.8472, 0.9957, 0.8362, 0.9605, 0.2925, 0.1425, 0.2961, 0.1161, 0.3401, 0.1095, 0.34, 0.1294, 0.7914, 0.1719, 0.8198, 0.1123, 0.8323, 0.109, 0.8377, 0.1687, 0.8658, 0.9032, 0.8658, 0.9605, 0.8362, 0.9605, 0.834, 0.9032, 0.3201, 0.1639, 0.34, 0.1294, 0.3667, 0.1217, 0.3375, 0.1584, 0.8658, 0.8612, 0.8658, 0.9032, 0.834, 0.9032, 0.834, 0.8612, 0.7968, 0.2156, 0.7914, 0.1719, 0.8377, 0.1687, 0.8386, 0.2104, 0.5248, 0.8275, 0.5602, 0.7538, 0.6017, 0.768, 0.6146, 0.8671, 0.4572, 0.6475, 0.4457, 0.653, 0.444, 0.6175, 0.4572, 0.6175, 0.8658, 0.6411, 0.8658, 0.7241, 0.8403, 0.7241, 0.8475, 0.6438, 0.8022, 0.4318, 0.8119, 0.3467, 0.8414, 0.3449, 0.8494, 0.4288, 0.7994, 0.2384, 0.7968, 0.2156, 0.8386, 0.2104, 0.839, 0.2337, 0.8658, 0.834, 0.8658, 0.8612, 0.834, 0.8612, 0.8351, 0.834, 0.8686, 0.4284, 0.8706, 0.5247, 0.8575, 0.5249, 0.8494, 0.4288, 0.1387, 0.3173, 0.05045, 0.3429, 0.04764, 0.3255, 0.1309, 0.2956, 0.1511, 0.3185, 0.1387, 0.3173, 0.1309, 0.2956, 0.1418, 0.2905, 0.305, 0.7172, 0.3064, 0.7067, 0.3322, 0.7093, 0.3322, 0.7217, 0.266, 0.8161, 0.2658, 0.8277, 0.2451, 0.829, 0.2441, 0.8193, 0.7813, 0.828, 0.768, 0.8344, 0.7324, 0.8331, 0.7259, 0.821, 0.3064, 0.7067, 0.3199, 0.6176, 0.3328, 0.6189, 0.3322, 0.7093, 0.7593, 0.7062, 0.749, 0.7942, 0.7316, 0.7953, 0.7367, 0.7035, 0.2658, 0.8277, 0.263, 0.9148, 0.2524, 0.9155, 0.2451, 0.829, 0.5574, 0.9249, 0.5546, 0.8892, 0.5694, 0.8901, 0.5702, 0.9256, 0.5702, 0.8762, 0.5694, 0.8901, 0.5546, 0.8892, 0.5554, 0.8753, 0.02676, 0.3544, 0.01358, 0.3508, 0.004082, 0.3162, 0.007319, 0.3018, 0.3232, 0.9204, 0.3232, 0.9076, 0.3361, 0.9076, 0.3361, 0.9204, 0.3232, 0.9338, 0.3232, 0.9204, 0.3361, 0.9204, 0.3361, 0.9338, 0.0403, 0.3565, 0.02676, 0.3544, 0.007319, 0.3018, 0.02629, 0.3159, 0.2643, 0.9345, 0.2675, 0.9511, 0.2527, 0.9521, 0.2537, 0.9352, 0.7632, 0.8128, 0.7813, 0.828, 0.7259, 0.821, 0.7208, 0.8083, 0.749, 0.7942, 0.7632, 0.8128, 0.7208, 0.8083, 0.7316, 0.7953, 0.263, 0.9148, 0.2643, 0.9345, 0.2537, 0.9352, 0.2524, 0.9155, 0.05045, 0.3429, 0.0403, 0.3565, 0.02629, 0.3159, 0.04764, 0.3255, 0.1746, 0.9078, 0.187, 0.9078, 0.187, 0.9206, 0.1746, 0.9206, 0.4208, 0.788, 0.4208, 0.8346, 0.4077, 0.8346, 0.4077, 0.788, 0.3358, 0.5884, 0.2252, 0.5908, 0.206, 0.5513, 0.2912, 0.5035, 0.1264, 0.6176, 0.1107, 0.7114, 0.09582, 0.7131, 0.07264, 0.641, 0.4474, 0.6884, 0.4208, 0.788, 0.4077, 0.788, 0.3978, 0.6774, 0.4208, 0.8346, 0.4208, 0.9102, 0.4077, 0.9102, 0.4077, 0.8346, 0.2252, 0.5908, 0.1799, 0.6094, 0.1736, 0.5863, 0.206, 0.5513, 0.5602, 0.7538, 0.591, 0.7174, 0.6146, 0.7208, 0.6017, 0.768, 0.1107, 0.7114, 0.115, 0.7481, 0.1001, 0.7499, 0.09582, 0.7131, 0.558, 0.6301, 0.5486, 0.6175, 0.5942, 0.6242, 0.5973, 0.6359, 0.1799, 0.6094, 0.1029, 0.5951, 0.09664, 0.5719, 0.1736, 0.5863, 0.591, 0.7174, 0.5674, 0.6428, 0.591, 0.6461, 0.6146, 0.7208, 0.115, 0.7481, 0.1235, 0.8218, 0.1086, 0.8236, 0.1001, 0.7499, 0.6378, 0.8758, 0.6378, 0.9215, 0.6247, 0.9211, 0.6228, 0.8753, 0.125, 0.8342, 0.1264, 0.8466, 0.1115, 0.8483, 0.1101, 0.8359, 0.4208, 0.9202, 0.4208, 0.932, 0.4077, 0.932, 0.4077, 0.9202, 0.09344, 0.6025, 0.08147, 0.6009, 0.06933, 0.5563, 0.08298, 0.5641, 0.1029, 0.5951, 0.09344, 0.6025, 0.08298, 0.5641, 0.09664, 0.5719, 0.4208, 0.9102, 0.4208, 0.9202, 0.4077, 0.9202, 0.4077, 0.9102, 0.1235, 0.8218, 0.125, 0.8342, 0.1101, 0.8359, 0.1086, 0.8236, 0.5674, 0.6428, 0.558, 0.6301, 0.5973, 0.6359, 0.591, 0.6461, 0.8706, 0.5247, 0.871, 0.5455, 0.8617, 0.5457, 0.8575, 0.5249, 0.2945, 0.9207, 0.3022, 0.9207, 0.3022, 0.9301, 0.2945, 0.9301, 0.3151, 0.9338, 0.3022, 0.9301, 0.3022, 0.9207, 0.3151, 0.9207, 0.2807, 0.9267, 0.2757, 0.9205, 0.2807, 0.9046, 0.8418, 0.03898, 0.8463, 0.00531, 0.8598, 0.004082, 0.8605, 0.03859, 0.3291, 0.8183, 0.3291, 0.853, 0.3112, 0.8525, 0.3018, 0.8183, 0.2228, 0.6176, 0.2138, 0.6601, 0.1965, 0.6634, 0.2073, 0.6189, 0.2414, 0.6176, 0.2414, 0.6601, 0.2138, 0.6601, 0.2228, 0.6176, 0.004082, 0.9533, 0.01508, 0.9124, 0.02478, 0.9156, 0.0298, 0.9617, 0.1965, 0.6634, 0.2138, 0.6601, 0.2142, 0.7187, 0.2069, 0.7187, 0.2138, 0.6601, 0.2414, 0.6601, 0.2414, 0.7187, 0.2142, 0.7187, 0.4572, 0.6775, 0.4474, 0.6884, 0.4457, 0.653, 0.4572, 0.6475, 0.2083, 0.16, 0.2472, 0.1185, 0.2925, 0.1425, 0.2218, 0.1935, 0.2083, 0.16, 0.2925, 0.1425, 0.2827, 0.1741, 0.2259, 0.2504, 0.2218, 0.1935, 0.2827, 0.1741, 0.2737, 0.2375, 0.3721, 0.4803, 0.3896, 0.5736, 0.3627, 0.581, 0.3316, 0.4919, 0.4474, 0.6884, 0.3978, 0.6774, 0.3978, 0.65, 0.4457, 0.653, 0.2912, 0.5035, 0.2358, 0.4275, 0.2914, 0.4122, 0.3316, 0.4919, 0.2371, 0.2916, 0.2259, 0.2504, 0.2737, 0.2375, 0.2818, 0.2797, 0.2182, 0.3211, 0.2371, 0.2916, 0.2818, 0.2797, 0.2835, 0.3027, 0.2941, 0.05743, 0.2927, 0.02566, 0.3107, 0.05613, 0.3291, 0.853, 0.3291, 0.87, 0.3115, 0.8743, 0.3112, 0.8525, 0.2994, 0.09196, 0.2941, 0.05743, 0.3107, 0.05613, 0.3287, 0.05464, 0.3402, 0.08829, 0.3402, 0.08829, 0.3287, 0.05464, 0.3533, 0.05233, 0.3672, 0.08491, 0.3018, 0.8183, 0.3112, 0.8525, 0.3042, 0.8528, 0.2945, 0.8183, 0.5303, 0.8845, 0.5464, 0.8753, 0.5464, 0.8979, 0.5248, 0.8979, 0.3112, 0.8525, 0.3115, 0.8743, 0.3075, 0.8843, 0.3042, 0.8528, 0.3287, 0.05464, 0.3351, 0.03948, 0.3533, 0.05233, 0.3127, 0.004249, 0.3287, 0.05464, 0.3107, 0.05613, 0.3351, 0.03948, 0.3287, 0.05464, 0.3127, 0.004249, 0.2998, 0.004082, 0.3127, 0.004249, 0.3107, 0.05613, 0.2927, 0.02566, 0.2998, 0.004082, 0.3107, 0.05613, 0.2472, 0.1185, 0.2961, 0.1161, 0.2925, 0.1425, 0.1097, 0.8791, 0.07264, 0.8791, 0.07264, 0.8564, 0.1099, 0.8576, 0.1536, 0.9024, 0.1534, 0.8794, 0.1661, 0.8794, 0.1664, 0.9009, 0.3291, 0.87, 0.3291, 0.8968, 0.3097, 0.8994, 0.3115, 0.8743, 0.3115, 0.8743, 0.3097, 0.8994, 0.3075, 0.8843, 0.1534, 0.8794, 0.1536, 0.9024, 0.145, 0.8987, 0.1405, 0.8794, 0.2927, 0.02566, 0.292, 0.01045, 0.2998, 0.004082, 0.2961, 0.1161, 0.2472, 0.1185, 0.2994, 0.09196, 0.2961, 0.1161, 0.2994, 0.09196, 0.3402, 0.08829, 0.3401, 0.1095, 0.348, 0.09075, 0.3715, 0.08809, 0.3731, 0.09387, 0.3476, 0.1033, 0.8366, 0.05587, 0.8418, 0.03898, 0.8605, 0.03859, 0.8609, 0.05851, 0.3476, 0.1033, 0.3401, 0.1095, 0.3402, 0.08829, 0.348, 0.09075, 0.348, 0.09075, 0.3402, 0.08829, 0.3672, 0.08491, 0.3674, 0.08836, 0.839, 0.04234, 0.8418, 0.03898, 0.8366, 0.05587, 0.8354, 0.05156, 0.3676, 0.09771, 0.367, 0.1021, 0.3401, 0.1095, 0.3476, 0.1033, 0.3715, 0.08809, 0.387, 0.0822, 0.3896, 0.084, 0.3731, 0.09387, 0.3846, 0.9032, 0.3846, 0.9299, 0.373, 0.9277, 0.3718, 0.9214, 0.6691, 0.9003, 0.6724, 0.8951, 0.6845, 0.8934, 0.6845, 0.9174, 0.2834, 0.8356, 0.2827, 0.8427, 0.2786, 0.844, 0.2757, 0.8403, 0.681, 0.8753, 0.6808, 0.8778, 0.6751, 0.878, 0.6755, 0.8762, 0.3846, 0.9299, 0.3789, 0.9463, 0.3735, 0.9453, 0.373, 0.9277, 0.6724, 0.8951, 0.6751, 0.878, 0.6808, 0.8778, 0.6845, 0.8934, 0.2827, 0.8427, 0.2834, 0.8619, 0.2813, 0.8609, 0.2786, 0.844, 0.8597, 0.0731, 0.8612, 0.07455, 0.8306, 0.07519, 0.8327, 0.07366, 0.8327, 0.07366, 0.8306, 0.07519, 0.8366, 0.05587, 0.8377, 0.05748, 0.8594, 0.05984, 0.8609, 0.05851, 0.8612, 0.07455, 0.8597, 0.0731, 0.8377, 0.05748, 0.8366, 0.05587, 0.8609, 0.05851, 0.8594, 0.05984, 0.3861, 0.8183, 0.3799, 0.848, 0.3718, 0.8491, 0.378, 0.8194, 0.953, 0.4354, 0.9481, 0.3918, 0.9531, 0.3921, 0.9663, 0.4364, 0.7708, 0.8426, 0.7621, 0.8862, 0.7542, 0.8884, 0.7499, 0.8483, 0.9673, 0.004082, 0.9532, 0.04907, 0.947, 0.04972, 0.951, 0.005815, 0.9588, 0.099, 0.9665, 0.1262, 0.9626, 0.1266, 0.9531, 0.0996, 0.015, 0.8979, 0.01482, 0.8674, 0.02452, 0.8706, 0.0247, 0.9011, 0.9543, 0.06282, 0.9568, 0.09176, 0.9506, 0.09241, 0.9482, 0.06347, 0.9491, 0.378, 0.9512, 0.349, 0.9563, 0.3494, 0.9541, 0.3784, 0.9698, 0.1332, 0.9731, 0.1402, 0.9701, 0.1428, 0.9664, 0.1347, 0.9534, 0.3417, 0.9616, 0.3144, 0.9648, 0.3147, 0.9581, 0.3421, 0.3812, 0.8554, 0.3861, 0.8832, 0.3809, 0.8839, 0.3737, 0.8564, 0.2757, 0.8274, 0.2786, 0.799, 0.2851, 0.7986, 0.2851, 0.8269, 0.779, 0.8908, 0.7824, 0.8921, 0.7818, 0.8973, 0.779, 0.8973, 0.9651, 0.3062, 0.9686, 0.2979, 0.971, 0.3, 0.9679, 0.3073, 0.7121, 0.9257, 0.7121, 0.9336, 0.7069, 0.9333, 0.7069, 0.9256, 0.2781, 0.7903, 0.2777, 0.7816, 0.2841, 0.7812, 0.2846, 0.7899, 0.9481, 0.3918, 0.9491, 0.378, 0.9541, 0.3784, 0.9531, 0.3921, 0.9532, 0.04907, 0.9543, 0.06282, 0.9482, 0.06347, 0.947, 0.04972, 0.01508, 0.9124, 0.015, 0.8979, 0.0247, 0.9011, 0.02478, 0.9156, 0.9541, 0.3784, 0.9618, 0.3773, 0.9644, 0.3827, 0.9531, 0.3921, 0.9644, 0.05834, 0.9766, 0.07641, 0.9744, 0.07705, 0.9618, 0.06387, 0.7621, 0.8862, 0.7647, 0.8976, 0.7613, 0.8988, 0.7542, 0.8884, 0.9532, 0.04907, 0.9644, 0.05834, 0.9618, 0.06387, 0.9543, 0.06282, 0.164, 0.9201, 0.1564, 0.9141, 0.1563, 0.9105, 0.164, 0.9118, 0.3873, 0.6424, 0.3873, 0.6401, 0.3886, 0.6397, 0.3886, 0.642, 0.7647, 0.8976, 0.7708, 0.9174, 0.7696, 0.9179, 0.7613, 0.8988, 0.779, 0.8585, 0.7813, 0.8426, 0.7826, 0.8426, 0.7826, 0.8582, 0.9618, 0.3773, 0.974, 0.3636, 0.9761, 0.3642, 0.9644, 0.3827, 0.9512, 0.349, 0.9432, 0.3341, 0.9466, 0.3327, 0.9534, 0.3417, 0.3799, 0.848, 0.3812, 0.8554, 0.3737, 0.8564, 0.3718, 0.8491, 0.9512, 0.349, 0.9534, 0.3417, 0.9581, 0.3421, 0.9563, 0.3494, 0.9568, 0.09176, 0.9588, 0.099, 0.9531, 0.0996, 0.9506, 0.09241, 0.6737, 0.9256, 0.6726, 0.9375, 0.67, 0.9375, 0.6691, 0.9256, 0.9531, 0.0996, 0.9467, 0.1089, 0.9432, 0.1076, 0.9506, 0.09241, 0.01482, 0.8674, 0.02169, 0.8555, 0.0264, 0.8571, 0.02452, 0.8706, 0.6106, 0.9152, 0.6022, 0.9125, 0.6022, 0.908, 0.6106, 0.9057, 0.3873, 0.6286, 0.3894, 0.6289, 0.3894, 0.6315, 0.3873, 0.6314, 0.9432, 0.3341, 0.9459, 0.3203, 0.9479, 0.3208, 0.9466, 0.3327, 0.9467, 0.1089, 0.9484, 0.1207, 0.9464, 0.1213, 0.9432, 0.1076, 0.02169, 0.8555, 0.02717, 0.8426, 0.0298, 0.8435, 0.0264, 0.8571, 0.2786, 0.799, 0.2781, 0.7903, 0.2846, 0.7899, 0.2851, 0.7986, 0.9679, 0.3073, 0.9761, 0.3061, 0.9754, 0.3073, 0.9648, 0.3147, 0.9616, 0.3144, 0.9651, 0.3062, 0.9679, 0.3073, 0.9648, 0.3147, 0.9665, 0.1262, 0.9698, 0.1332, 0.9664, 0.1347, 0.9626, 0.1266, 0.3834, 0.8931, 0.3835, 0.8944, 0.3806, 0.895, 0.3804, 0.8938, 0.3861, 0.8832, 0.3834, 0.8931, 0.3804, 0.8938, 0.3809, 0.8839, 0.6819, 0.932, 0.6832, 0.9256, 0.6862, 0.9263, 0.6862, 0.9349, 0.9665, 0.1262, 0.9759, 0.1337, 0.9766, 0.1348, 0.9698, 0.1332, 0.2358, 0.4275, 0.2182, 0.3211, 0.2835, 0.3027, 0.2914, 0.4122, 0.8658, 0.7241, 0.8658, 0.834, 0.8351, 0.834, 0.8403, 0.7241, 0.8119, 0.3467, 0.7994, 0.2384, 0.839, 0.2337, 0.8414, 0.3449, 0.8414, 0.3449, 0.839, 0.2337, 0.8645, 0.2332, 0.8668, 0.3444, 0.8403, 0.7241, 0.8351, 0.834, 0.7969, 0.8365, 0.8108, 0.7278, 0.2914, 0.4122, 0.2835, 0.3027, 0.3301, 0.2902, 0.347, 0.3969, 0.2675, 0.7269, 0.2662, 0.8045, 0.243, 0.8097, 0.2361, 0.7448, 0.2945, 0.7905, 0.3037, 0.726, 0.3323, 0.7325, 0.3328, 0.8101, 0.2371, 0.2916, 0.1613, 0.3114, 0.1527, 0.2853, 0.2259, 0.2504, 0.7813, 0.6191, 0.7644, 0.6862, 0.7372, 0.6837, 0.739, 0.6175, 0.2662, 0.8045, 0.266, 0.8161, 0.2441, 0.8193, 0.243, 0.8097, 0.3037, 0.726, 0.305, 0.7172, 0.3322, 0.7217, 0.3323, 0.7325, 0.1613, 0.3114, 0.1511, 0.3185, 0.1418, 0.2905, 0.1527, 0.2853, 0.7644, 0.6862, 0.7618, 0.6962, 0.7327, 0.6934, 0.7372, 0.6837])
me_cube_002.materials.append(mat_reindeer)
me_cube_002.use_remesh_fix_poles = True
me_cube_002.use_remesh_preserve_attributes = False
me_cube_002.use_mirror_x = True
me_cube_002.update()
arm_armature = bpy.data.armatures.new('Armature')  # bones are not reproduced

# ---- objects
ob_cube = bpy.data.objects.new('Cube', me_cube_002)
ob_armature = bpy.data.objects.new('Armature', arm_armature)

# ---- transforms, parenting, visibility, modifiers, constraints
ob_cube.parent = ob_armature
ob_cube.matrix_parent_inverse = Matrix(((1.0, 2.208e-16, -2.22e-16, -4.838e-16), (2.208e-16, 0.005531, 1.0, -4.489), (2.22e-16, -1.0, 0.005531, 2.166), (-0.0, -0.0, -0.0, 1.0)))
ob_cube.location = (0.0, 0.0, 0.0)
ob_cube.use_mesh_mirror_x = True
_vg = ob_cube.vertex_groups.new(name='Hip')
for _i, _w in zip([1, 2, 3, 4, 5, 6, 7, 14, 16, 18, 19, 20, 21, 50, 68, 69, 74, 75, 77, 78, 81, 162, 163, 164, 165, 166, 176, 177, 178, 179, 180, 181, 183, 184, 185, 186, 187, 188, 189, 190, 203, 205, 207, 208, 209, 210, 239, 257, 258, 259, 260, 267, 268, 270, 271, 272, 275, 365, 366, 367, 368, 369, 370, 371], [0.02103, 0.1498, 0.7899, 0.3585, 0.8879, 0.38, 0.8592, 0.9595, 0.6433, 0.9465, 0.3434, 0.9828, 0.7755, 0.01625, 0.987, 0.9863, 0.3212, 0.02992, 0.7434, 0.7185, 0.9471, 0.07843, 0.08816, 0.04605, 0.08105, 0.09518, 0.02103, 0.1498, 0.7899, 0.6698, 0.9725, 0.0006225, 0.3585, 0.8879, 0.9685, 0.4, 0.38, 0.8592, 0.8152, 0.991, 0.9595, 0.6433, 0.9465, 0.3434, 0.9828, 0.7755, 0.01625, 0.9875, 0.987, 0.9875, 0.9863, 0.3212, 0.02992, 0.7434, 0.7185, 0.9776, 0.9471, 0.07843, 0.02656, 0.08014, 0.08816, 0.04605, 0.08105, 0.09518]): _vg.add([_i], _w, 'REPLACE')
_vg = ob_cube.vertex_groups.new(name='BUL.L')
for _i, _w in zip([2, 3, 4, 5, 6, 7, 14, 16, 19, 21, 48, 49, 50, 51, 54, 74, 77, 78, 81, 179, 186, 189, 205, 208, 210], [0.8198, 0.1971, 0.08743, 0.007579, 0.6062, 0.1363, 0.01386, 0.255, 0.05447, 0.1709, 0.9453, 0.975, 0.9178, 0.9682, 0.001681, 0.658, 0.07635, 0.2744, 0.02928, 0.1262, 0.02909, 0.09052, 0.04622, 0.005345, 0.04426]): _vg.add([_i], _w, 'REPLACE')
_vg = ob_cube.vertex_groups.new(name='BLL.L')
for _i, _w in zip([48, 50, 52, 53, 54, 55, 56, 57, 58, 59, 60, 61, 62, 63, 64, 65, 66, 67], [0.03044, 0.03813, 0.9927, 0.9787, 0.9732, 0.9764, 1.0, 0.9996, 0.9999, 0.9994, 1.0, 0.9999, 1.0, 0.9999, 0.9998, 1.0, 1.0, 0.9998]): _vg.add([_i], _w, 'REPLACE')
_vg = ob_cube.vertex_groups.new(name='Chest')
for _i, _w in zip([0, 1, 4, 5, 9, 15, 16, 17, 18, 19, 22, 23, 75, 77, 79, 162, 163, 164, 165, 166, 175, 176, 179, 181, 182, 183, 184, 185, 186, 192, 193, 194, 197, 204, 205, 206, 207, 208, 211, 212, 268, 270, 273, 365, 366, 367, 368, 369, 370, 371], [0.1021, 0.636, 0.4534, 0.06716, 0.1632, 0.1249, 0.03133, 0.7898, 0.02866, 0.4898, 0.03596, 0.1016, 0.3156, 0.1352, 0.09553, 0.763, 0.3389, 0.889, 0.4439, 0.5803, 0.1021, 0.636, 0.06194, 0.312, 0.8326, 0.4534, 0.06716, 0.0005128, 0.4369, 0.1632, 0.2036, 0.06232, 0.02549, 0.1249, 0.03133, 0.7898, 0.02866, 0.4898, 0.03596, 0.1016, 0.3156, 0.1352, 0.09553, 0.763, 0.9223, 0.4785, 0.3389, 0.889, 0.4439, 0.5803]): _vg.add([_i], _w, 'REPLACE')
_vg = ob_cube.vertex_groups.new(name='Neck')
for _i, _w in zip([1, 8, 9, 10, 11, 12, 13, 17, 22, 23, 24, 25, 26, 27, 70, 71, 72, 73, 75, 76, 79, 80, 82, 83, 84, 85, 86, 87, 88, 92, 95, 96, 97, 98, 99, 100, 101, 102, 103, 104, 105, 106, 107, 108, 109, 110, 111, 112, 113, 114, 115, 116, 117, 118, 119, 120, 121, 122, 123, 124, 125, 126, 127, 128, 129, 130, 131, 132, 133, 134, 135, 136, 137, 138, 139, 140, 141, 142, 143, 144, 145, 146, 147, 148, 149, 150, 151, 152, 153, 154, 155, 156, 157, 158, 159, 160, 161, 162, 164, 166, 176, 182, 191, 192, 193, 194, 195, 196, 197, 198, 199, 200, 201, 202, 206, 211, 212, 213, 214, 215, 216, 261, 262, 263, 264, 265, 266, 268, 269, 273, 274, 276, 277, 278, 279, 280, 281, 282, 283, 284, 285, 291, 297, 298, 299, 300, 301, 302, 303, 304, 305, 306, 307, 308, 309, 310, 311, 312, 313, 314, 315, 316, 317, 318, 319, 320, 321, 322, 323, 324, 325, 326, 327, 328, 329, 330, 331, 332, 333, 334, 335, 336, 337, 338, 339, 340, 341, 342, 343, 344, 345, 346, 347, 348, 349, 350, 351, 352, 353, 354, 355, 356, 357, 358, 359, 360, 361, 362, 363, 364, 365, 366, 369, 371], [0.1777, 0.00223, 0.6567, 0.6467, 0.9377, 0.7551, 0.8468, 0.1675, 0.04233, 0.8701, 0.6378, 0.948, 0.7594, 0.6709, 0.818, 0.419, 0.7985, 0.3908, 0.07068, 0.8532, 0.2459, 0.8833, 0.4211, 0.469, 0.07466, 0.05132, 0.06755, 0.06045, 0.001404, 0.05294, 0.7554, 0.5013, 0.5844, 0.7033, 0.2989, 0.3244, 0.5674, 0.4728, 0.4699, 0.4454, 0.4688, 0.4655, 0.4659, 0.464, 0.4645, 0.7073, 0.5487, 0.77, 0.6277, 0.6558, 0.6314, 0.626, 0.6258, 0.6232, 0.6232, 0.6232, 0.6232, 0.6232, 0.6232, 0.6232, 0.6232, 0.6232, 0.6232, 0.6232, 0.6232, 0.6236, 0.6233, 0.6219, 0.6232, 0.6252, 0.6251, 0.6247, 0.6246, 0.6246, 0.6246, 0.6246, 0.6246, 0.6232, 0.6232, 0.6232, 0.6232, 0.6232, 0.6232, 0.6232, 0.6232, 0.6232, 0.6232, 0.6232, 0.6232, 0.6232, 0.6232, 0.6232, 0.6232, 0.6232, 0.6232, 0.6232, 0.6232, 0.05953, 0.03271, 0.01569, 0.1777, 0.1438, 0.00223, 0.6567, 0.1004, 0.9286, 0.6467, 0.9377, 0.6456, 0.9854, 0.7551, 0.8468, 0.7616, 0.7888, 0.1675, 0.04233, 0.8701, 0.6378, 0.948, 0.7594, 0.6709, 0.818, 0.419, 0.7733, 0.2843, 0.7985, 0.3908, 0.07068, 0.8532, 0.2459, 0.8833, 0.4211, 0.1738, 0.469, 0.07466, 0.0749, 0.05132, 0.06755, 0.03063, 0.06045, 0.001404, 0.05294, 0.7554, 0.5013, 0.5844, 0.6307, 0.7033, 0.2989, 0.3244, 0.5674, 0.4728, 0.4699, 0.4454, 0.4688, 0.4655, 0.4659, 0.464, 0.4645, 0.7073, 0.5487, 0.77, 0.6277, 0.6558, 0.6314, 0.626, 0.6258, 0.6232, 0.6232, 0.6232, 0.6232, 0.6232, 0.6232, 0.6232, 0.6232, 0.6232, 0.6232, 0.6232, 0.6232, 0.6236, 0.6233, 0.6219, 0.6232, 0.6252, 0.6251, 0.6247, 0.6246, 0.6246, 0.6246, 0.6246, 0.6246, 0.6232, 0.6232, 0.6232, 0.6232, 0.6232, 0.6232, 0.6232, 0.6232, 0.6232, 0.6232, 0.6232, 0.6232, 0.6232, 0.6232, 0.6232, 0.6232, 0.6232, 0.6232, 0.6232, 0.6232, 0.05953, 0.008851, 0.03271, 0.01569]): _vg.add([_i], _w, 'REPLACE')
_vg = ob_cube.vertex_groups.new(name='Head')
for _i, _w in zip([12, 13, 25, 26, 27, 70, 71, 72, 73, 80, 82, 83, 84, 85, 86, 87, 88, 89, 90, 91, 92, 93, 94, 95, 96, 97, 98, 99, 100, 101, 102, 103, 104, 105, 106, 107, 108, 109, 110, 111, 112, 113, 114, 115, 116, 117, 118, 119, 120, 121, 122, 123, 124, 125, 126, 127, 128, 129, 130, 131, 132, 133, 134, 135, 136, 137, 138, 139, 140, 141, 142, 143, 144, 145, 146, 147, 148, 149, 150, 151, 152, 153, 154, 155, 156, 157, 158, 159, 160, 161, 199, 200, 201, 202, 214, 215, 216, 261, 262, 263, 264, 265, 266, 274, 276, 277, 278, 279, 280, 281, 282, 283, 284, 285, 286, 287, 288, 289, 290, 291, 292, 293, 294, 295, 296, 297, 298, 299, 300, 301, 302, 303, 304, 305, 306, 307, 308, 309, 310, 311, 312, 313, 314, 315, 316, 317, 318, 319, 320, 321, 322, 323, 324, 325, 326, 327, 328, 329, 330, 331, 332, 333, 334, 335, 336, 337, 338, 339, 340, 341, 342, 343, 344, 345, 346, 347, 348, 349, 350, 351, 352, 353, 354, 355, 356, 357, 358, 359, 360, 361, 362, 363, 364], [0.04948, 0.15, 0.02624, 0.0514, 0.3312, 0.1186, 0.5805, 0.1349, 0.6093, 0.07463, 0.571, 0.5237, 0.9253, 0.9484, 0.9311, 0.9384, 0.9742, 0.9971, 0.9861, 0.9773, 0.9465, 0.9982, 0.9954, 0.2251, 0.4992, 0.4148, 0.2951, 0.7003, 0.6757, 0.4333, 0.5273, 0.5302, 0.5548, 0.5315, 0.5347, 0.5343, 0.5362, 0.5357, 0.2953, 0.452, 0.2307, 0.3735, 0.3447, 0.3698, 0.3753, 0.3755, 0.3781, 0.378, 0.378, 0.378, 0.378, 0.378, 0.378, 0.378, 0.378, 0.378, 0.378, 0.378, 0.3777, 0.3779, 0.3793, 0.3781, 0.376, 0.3762, 0.3766, 0.3766, 0.3766, 0.3766, 0.3766, 0.3766, 0.378, 0.378, 0.378, 0.378, 0.378, 0.378, 0.378, 0.378, 0.378, 0.378, 0.378, 0.378, 0.378, 0.378, 0.378, 0.378, 0.378, 0.378, 0.378, 0.378, 0.04948, 0.15, 0.05312, 0.2117, 0.02624, 0.0514, 0.3312, 0.1186, 0.5805, 0.163, 0.7158, 0.1349, 0.6093, 0.07463, 0.571, 0.8215, 0.5237, 0.9253, 0.9251, 0.9484, 0.9311, 0.9588, 0.9384, 0.9742, 0.9867, 0.9971, 0.9861, 0.982, 0.9773, 0.9465, 0.9982, 0.9992, 0.9988, 0.9954, 0.9959, 0.2251, 0.4992, 0.4148, 0.3697, 0.2951, 0.7003, 0.6757, 0.4333, 0.5273, 0.5302, 0.5548, 0.5315, 0.5347, 0.5343, 0.5362, 0.5357, 0.2953, 0.452, 0.2307, 0.3735, 0.3447, 0.3698, 0.3753, 0.3755, 0.3781, 0.378, 0.378, 0.378, 0.378, 0.378, 0.378, 0.378, 0.378, 0.378, 0.378, 0.378, 0.3777, 0.3779, 0.3793, 0.3781, 0.376, 0.3762, 0.3766, 0.3766, 0.3767, 0.3767, 0.3766, 0.3766, 0.378, 0.378, 0.378, 0.378, 0.378, 0.378, 0.378, 0.378, 0.378, 0.378, 0.378, 0.378, 0.378, 0.378, 0.378, 0.378, 0.378, 0.378, 0.378, 0.378]): _vg.add([_i], _w, 'REPLACE')
_vg = ob_cube.vertex_groups.new(name='FUL.L')
for _i, _w in zip([0, 1, 4, 8, 9, 10, 12, 15, 19, 22, 24, 26, 28, 29, 30, 31, 70, 72, 75, 76, 77, 79, 80, 162, 163, 165, 166, 167, 168, 169, 170, 171, 172, 173, 174, 181, 186, 193, 195, 197, 199, 201, 204, 208, 211, 213, 215, 263, 367, 368, 370], [0.8434, 0.147, 0.06749, 0.9513, 0.166, 0.2702, 0.1319, 0.7651, 0.05103, 0.845, 0.2511, 0.1109, 0.06768, 0.08572, 0.09395, 0.08067, 0.02983, 0.02642, 0.567, 0.09873, 0.01961, 0.6419, 0.0101, 0.09373, 0.4932, 0.3374, 0.2736, 0.9199, 0.9354, 0.9683, 0.9586, 0.507, 0.7576, 0.6813, 0.7235, 0.3135, 0.03133, 0.3411, 0.03816, 0.1464, 0.0467, 0.08439, 0.06776, 0.01198, 0.05631, 0.06592, 0.0625, 0.007771, 0.2058, 0.04975, 0.1082]): _vg.add([_i], _w, 'REPLACE')
_vg = ob_cube.vertex_groups.new(name='FLL.L')
for _i, _w in zip([28, 29, 30, 31, 32, 33, 34, 35, 36, 37, 38, 39, 40, 41, 42, 43, 44, 45, 46, 47, 167, 168, 169, 170, 171, 172, 173, 174], [0.9321, 0.9141, 0.9057, 0.9192, 0.9997, 0.9995, 0.9994, 0.9996, 1.0, 1.0, 0.9999, 1.0, 1.0, 0.9999, 0.9999, 1.0, 0.9999, 0.9999, 0.9999, 0.9999, 0.07415, 0.05697, 0.008329, 0.02139, 0.4916, 0.2414, 0.3161, 0.2748]): _vg.add([_i], _w, 'REPLACE')
_vg = ob_cube.vertex_groups.new(name='FUL.R')
for _i, _w in zip([10, 12, 15, 19, 22, 24, 26, 163, 165, 175, 176, 181, 183, 186, 191, 192, 193, 195, 197, 199, 201, 204, 208, 211, 213, 215, 217, 218, 219, 220, 261, 263, 265, 268, 269, 270, 273, 274, 365, 367, 368, 370, 371, 372, 373, 374, 375, 376, 377, 378, 379], [0.03816, 0.0467, 0.06776, 0.01198, 0.05631, 0.06592, 0.0625, 0.04975, 0.1082, 0.8434, 0.147, 0.3135, 0.06749, 0.03133, 0.9513, 0.166, 0.3411, 0.2702, 0.1464, 0.1319, 0.08439, 0.7651, 0.05103, 0.845, 0.2511, 0.1109, 0.06768, 0.08572, 0.09395, 0.08067, 0.02983, 0.007771, 0.02642, 0.567, 0.09873, 0.01961, 0.6419, 0.0101, 0.09373, 0.2058, 0.4932, 0.3374, 0.2736, 0.9199, 0.9354, 0.9683, 0.9586, 0.507, 0.7576, 0.6813, 0.7235]): _vg.add([_i], _w, 'REPLACE')
_vg = ob_cube.vertex_groups.new(name='FLL.R')
for _i, _w in zip([217, 218, 219, 220, 221, 222, 223, 224, 225, 226, 227, 228, 229, 230, 231, 232, 233, 234, 235, 236, 372, 373, 374, 375, 376, 377, 378, 379], [0.9321, 0.9141, 0.9057, 0.9192, 0.9997, 0.9995, 0.9994, 0.9996, 1.0, 1.0, 0.9999, 1.0, 1.0, 0.9999, 0.9999, 1.0, 0.9999, 0.9999, 0.9999, 0.9999, 0.07415, 0.05697, 0.008328, 0.02139, 0.4916, 0.2414, 0.3161, 0.2748]): _vg.add([_i], _w, 'REPLACE')
_vg = ob_cube.vertex_groups.new(name='BUL.R')
for _i, _w in zip([16, 19, 21, 177, 178, 179, 183, 184, 186, 187, 188, 189, 203, 205, 208, 210, 237, 238, 239, 240, 243, 267, 270, 271, 275], [0.04622, 0.005345, 0.04426, 0.8198, 0.1971, 0.1262, 0.08743, 0.007579, 0.02909, 0.6062, 0.1363, 0.09052, 0.01386, 0.255, 0.05447, 0.1709, 0.9453, 0.975, 0.9177, 0.9682, 0.001681, 0.658, 0.07635, 0.2744, 0.02928]): _vg.add([_i], _w, 'REPLACE')
_vg = ob_cube.vertex_groups.new(name='BLL.R')
for _i, _w in zip([237, 239, 241, 242, 243, 244, 245, 246, 247, 248, 249, 250, 251, 252, 253, 254, 255, 256], [0.03044, 0.03813, 0.9927, 0.9787, 0.9732, 0.9764, 1.0, 0.9996, 0.9999, 0.9994, 1.0, 0.9999, 1.0, 0.9999, 0.9998, 1.0, 1.0, 0.9998]): _vg.add([_i], _w, 'REPLACE')
_m = ob_cube.modifiers.new('Armature', 'ARMATURE')
_m.object = ob_armature
ob_armature.location = (9.942e-16, 2.191, 4.477)
ob_armature.rotation_euler = (1.565, 2.22e-16, 2.208e-16)
ob_armature.show_in_front = True

# ---- collection membership
col_collection.objects.link(ob_cube)
col_collection.objects.link(ob_armature)

# ---- scene / render settings (as saved in the file)
scene.frame_start = 1; scene.frame_end = 141; scene.frame_set(0)
scene.render.engine = 'BLENDER_EEVEE_NEXT'
scene.cycles.use_denoising = False
scene.cycles.samples = 128
scene.cycles.sampling_pattern = 'TABULATED_SOBOL'
scene.cycles.use_adaptive_sampling = False
scene.cycles.use_light_tree = False
scene.view_settings.view_transform = 'Filmic'
bpy.context.view_layer.update()

# ---- added for rendering (the .blend has no active camera and no usable light): camera, sun
cam_auto = bpy.data.cameras.new('AutoCamera')
cam_auto.lens = 50.0
cam_auto.sensor_width = 36.0
cam_auto.clip_end = 1000.0
ob_auto_camera = bpy.data.objects.new('AutoCamera', cam_auto)
scene.collection.objects.link(ob_auto_camera)
ob_auto_camera.location = (11.3193, -15.0223, 13.0881)
ob_auto_camera.rotation_euler = (1.09748, -7.21219e-08, 0.694738)
scene.camera = ob_auto_camera
light_auto_sun = bpy.data.lights.new('AutoSun', 'SUN')
light_auto_sun.energy = 3.0
light_auto_sun.angle = 0.0523599
ob_auto_sun = bpy.data.objects.new('AutoSun', light_auto_sun)
scene.collection.objects.link(ob_auto_sun)
ob_auto_sun.rotation_euler = (0.872665, 0.174533, 0.523599)
bpy.context.view_layer.update()
